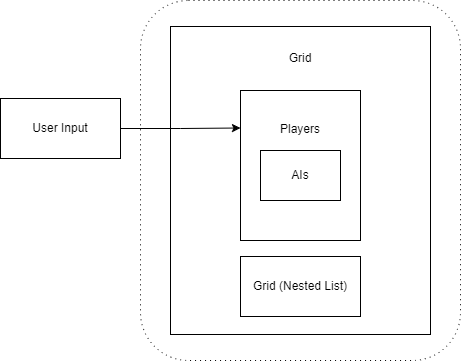

The diagram above was exported from draw.io. Its source (the exported page's mxGraphModel, read from the mxfile embedded in the PNG):
<mxGraphModel dx="606" dy="658" grid="0" gridSize="10" guides="1" tooltips="1" connect="1" arrows="1" fold="1" page="1" pageScale="1" pageWidth="850" pageHeight="1100" math="0" shadow="0">
  <root>
    <mxCell id="0" />
    <mxCell id="1" parent="0" />
    <mxCell id="iXxomeSpusyKiIhvhr7H-2" value="" style="rounded=1;whiteSpace=wrap;html=1;dashed=1;dashPattern=1 4;" vertex="1" parent="1">
      <mxGeometry x="160" y="80" width="320" height="360" as="geometry" />
    </mxCell>
    <mxCell id="iXxomeSpusyKiIhvhr7H-4" value="Grid&lt;br&gt;&lt;br&gt;&lt;br&gt;&lt;br&gt;&lt;br&gt;&lt;br&gt;&lt;br&gt;&lt;br&gt;&lt;br&gt;&lt;br&gt;&lt;br&gt;&lt;br&gt;&lt;br&gt;&lt;br&gt;&lt;br&gt;&lt;br&gt;&lt;br&gt;&lt;br&gt;" style="rounded=0;whiteSpace=wrap;html=1;" vertex="1" parent="1">
      <mxGeometry x="190" y="106" width="260" height="308" as="geometry" />
    </mxCell>
    <mxCell id="iXxomeSpusyKiIhvhr7H-6" style="edgeStyle=orthogonalEdgeStyle;rounded=0;orthogonalLoop=1;jettySize=auto;html=1;entryX=0;entryY=0.25;entryDx=0;entryDy=0;" edge="1" parent="1" source="iXxomeSpusyKiIhvhr7H-1" target="iXxomeSpusyKiIhvhr7H-3">
      <mxGeometry relative="1" as="geometry" />
    </mxCell>
    <mxCell id="iXxomeSpusyKiIhvhr7H-1" value="User Input" style="rounded=0;whiteSpace=wrap;html=1;" vertex="1" parent="1">
      <mxGeometry x="20" y="178" width="120" height="60" as="geometry" />
    </mxCell>
    <mxCell id="iXxomeSpusyKiIhvhr7H-3" value="Players&lt;br&gt;&lt;br&gt;&lt;br&gt;&lt;br&gt;&lt;br&gt;&lt;br&gt;" style="rounded=0;whiteSpace=wrap;html=1;" vertex="1" parent="1">
      <mxGeometry x="260" y="170" width="120" height="150" as="geometry" />
    </mxCell>
    <mxCell id="iXxomeSpusyKiIhvhr7H-5" value="AIs" style="rounded=0;whiteSpace=wrap;html=1;" vertex="1" parent="1">
      <mxGeometry x="280" y="230" width="80" height="50" as="geometry" />
    </mxCell>
    <mxCell id="iXxomeSpusyKiIhvhr7H-7" value="Grid (Nested List)" style="rounded=0;whiteSpace=wrap;html=1;" vertex="1" parent="1">
      <mxGeometry x="260" y="336" width="120" height="60" as="geometry" />
    </mxCell>
  </root>
</mxGraphModel>